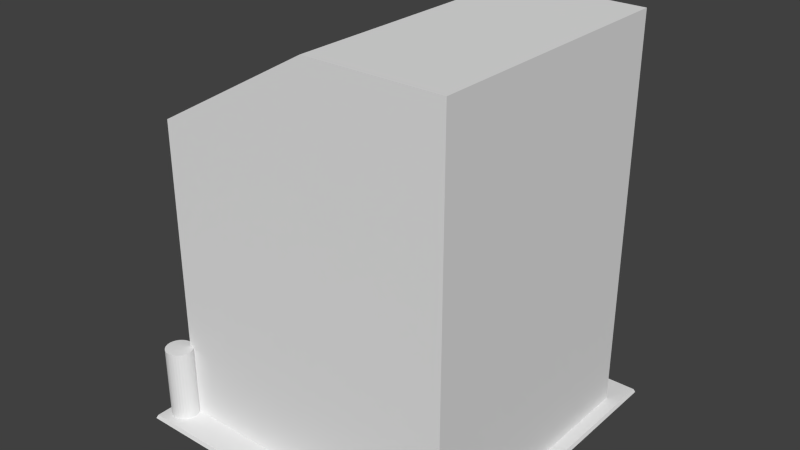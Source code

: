 # Source: Tower1_1.blend  (saved by Blender 2.70.0; exported with 4.5.12 LTS)
import bpy
from mathutils import Matrix  # noqa: F401  (used for matrix-valued properties, if any)

bpy.ops.wm.read_factory_settings(use_empty=True)
scene = bpy.context.scene
scene.name = 'Scene'

# ---- collections
col_collection_1 = bpy.data.collections.new('Collection 1'); scene.collection.children.link(col_collection_1)

# ---- materials (node trees are filled in below, after node groups)
mat_sidewalk = bpy.data.materials.new('Sidewalk')
mat_sidewalk.alpha_threshold = 0.0
mat_sidewalk.use_transparent_shadow = False
mat_sidewalk.roughness = 0.5
mat_sidewalk.line_color = (0.0, 0.0, 0.0, 1.0)
mat_building = bpy.data.materials.new('Building')
mat_building.alpha_threshold = 0.0
mat_building.use_transparent_shadow = False
mat_building.roughness = 0.5
mat_building.line_color = (0.0, 0.0, 0.0, 1.0)

# ---- material node trees

# ---- world
world_world = bpy.data.worlds.new('World'); scene.world = world_world
world_world.color = (0.05088, 0.05088, 0.05088)
world_world.use_sun_shadow = False
world_world.sun_shadow_jitter_overblur = 0.0
world_world.cycles.sampling_method = 'MANUAL'
world_world.cycles.sample_map_resolution = 256

# ---- meshes
me_cylinder_001 = bpy.data.meshes.new('Cylinder.001')
me_cylinder_001.from_pydata([(0.0, 1.0, 0.01332), (0.0, 1.0, 2.013), (0.1951, 0.9808, 0.01332), (0.1951, 0.9808, 2.013), (0.3827, 0.9239, 0.01332), (0.3827, 0.9239, 2.013), (0.5556, 0.8315, 0.01332), (0.5556, 0.8315, 2.013), (0.7071, 0.7071, 0.01332), (0.7071, 0.7071, 2.013), (0.8315, 0.5556, 0.01332), (0.8315, 0.5556, 2.013), (0.9239, 0.3827, 0.01332), (0.9239, 0.3827, 2.013), (0.9808, 0.1951, 0.01332), (0.9808, 0.1951, 2.013), (1.0, 7.55e-08, 0.01332), (1.0, 7.55e-08, 2.013), (0.9808, -0.1951, 0.01332), (0.9808, -0.1951, 2.013), (0.9239, -0.3827, 0.01332), (0.9239, -0.3827, 2.013), (0.8315, -0.5556, 0.01332), (0.8315, -0.5556, 2.013), (0.7071, -0.7071, 0.01332), (0.7071, -0.7071, 2.013), (0.5556, -0.8315, 0.01332), (0.5556, -0.8315, 2.013), (0.3827, -0.9239, 0.01332), (0.3827, -0.9239, 2.013), (0.1951, -0.9808, 0.01332), (0.1951, -0.9808, 2.013), (-3.258e-07, -1.0, 0.01332), (-3.258e-07, -1.0, 2.013), (-0.1951, -0.9808, 0.01332), (-0.1951, -0.9808, 2.013), (-0.3827, -0.9239, 0.01332), (-0.3827, -0.9239, 2.013), (-0.5556, -0.8315, 0.01332), (-0.5556, -0.8315, 2.013), (-0.7071, -0.7071, 0.01332), (-0.7071, -0.7071, 2.013), (-0.8315, -0.5556, 0.01332), (-0.8315, -0.5556, 2.013), (-0.9239, -0.3827, 0.01332), (-0.9239, -0.3827, 2.013), (-0.9808, -0.1951, 0.01332), (-0.9808, -0.1951, 2.013), (-1.0, 9.656e-07, 0.01332), (-1.0, 9.656e-07, 2.013), (-0.9808, 0.1951, 0.01332), (-0.9808, 0.1951, 2.013), (-0.9239, 0.3827, 0.01332), (-0.9239, 0.3827, 2.013), (-0.8315, 0.5556, 0.01332), (-0.8315, 0.5556, 2.013), (-0.7071, 0.7071, 0.01332), (-0.7071, 0.7071, 2.013), (-0.5556, 0.8315, 0.01332), (-0.5556, 0.8315, 2.013), (-0.3827, 0.9239, 0.01332), (-0.3827, 0.9239, 2.013), (-0.1951, 0.9808, 0.01332), (-0.1951, 0.9808, 2.013)], [], [(0, 1, 3, 2), (2, 3, 5, 4), (4, 5, 7, 6), (6, 7, 9, 8), (8, 9, 11, 10), (10, 11, 13, 12), (12, 13, 15, 14), (14, 15, 17, 16), (16, 17, 19, 18), (18, 19, 21, 20), (20, 21, 23, 22), (22, 23, 25, 24), (24, 25, 27, 26), (26, 27, 29, 28), (28, 29, 31, 30), (30, 31, 33, 32), (32, 33, 35, 34), (34, 35, 37, 36), (36, 37, 39, 38), (38, 39, 41, 40), (40, 41, 43, 42), (42, 43, 45, 44), (44, 45, 47, 46), (46, 47, 49, 48), (48, 49, 51, 50), (50, 51, 53, 52), (52, 53, 55, 54), (54, 55, 57, 56), (56, 57, 59, 58), (58, 59, 61, 60), (3, 1, 63, 61, 59, 57, 55, 53, 51, 49, 47, 45, 43, 41, 39, 37, 35, 33, 31, 29, 27, 25, 23, 21, 19, 17, 15, 13, 11, 9, 7, 5), (62, 63, 1, 0), (60, 61, 63, 62), (0, 2, 4, 6, 8, 10, 12, 14, 16, 18, 20, 22, 24, 26, 28, 30, 32, 34, 36, 38, 40, 42, 44, 46, 48, 50, 52, 54, 56, 58, 60, 62)])
me_cylinder_001.use_remesh_preserve_volume = False
me_cylinder_001.use_remesh_preserve_attributes = False
me_cylinder_001.use_mirror_vertex_groups = False
me_cylinder_001.update()
me_plane = bpy.data.meshes.new('Plane')
me_plane.from_pydata([(-1.0, -1.0, 0.0), (1.0, -1.0, 0.0), (-1.0, 1.0, 0.0), (1.0, 1.0, 0.0), (-0.9912, -0.9912, 0.02139), (0.9912, -0.9912, 0.02139), (-0.9912, 0.9912, 0.02139), (0.9912, 0.9912, 0.02139), (-0.867, -0.8086, 0.02139), (0.9139, -0.8086, 0.02139), (-0.867, 0.8086, 0.02139), (0.9139, 0.8086, 0.02139), (-0.867, -0.8086, 1.827), (0.9139, -0.8086, 2.377), (-0.867, 0.8086, 1.827), (0.9139, 0.8086, 2.377), (0.1053, -0.8086, 2.377), (0.1053, 0.8086, 2.377)], [], [(2, 6, 7, 3), (3, 7, 5, 1), (1, 5, 4, 0), (0, 4, 6, 2), (6, 10, 11, 7), (7, 11, 9, 5), (5, 9, 8, 4), (4, 8, 10, 6), (10, 14, 17, 15, 11), (11, 15, 13, 9), (9, 13, 16, 12, 8), (8, 12, 14, 10), (12, 16, 17, 14), (13, 15, 17, 16)])
me_plane.polygons.foreach_set('material_index', [0, 0, 0, 0, 0, 0, 0, 0, 1, 1, 1, 1, 1, 0])
_uv = me_plane.uv_layers.new(name='UVMap')
_uv.uv.foreach_set('vector', [0.02622, 0.4296, 0.03044, 0.4312, 0.03044, 0.7996, 0.02622, 0.8013, 0.7648, 0.4296, 0.769, 0.4312, 0.769, 0.7996, 0.7648, 0.8013, 0.7648, 0.8013, 0.7606, 0.7996, 0.7606, 0.4312, 0.7648, 0.4296, 0.769, 0.4296, 0.7732, 0.4312, 0.7732, 0.7996, 0.769, 0.8013, 0.331, 0.0, 0.3649, 0.023, 0.3649, 0.3528, 0.331, 0.3672, 0.331, 0.3672, 0.3649, 0.3528, 0.6655, 0.3528, 0.6994, 0.3672, 0.6994, 0.3672, 0.6655, 0.3528, 0.6655, 0.023, 0.6994, 1.108e-08, 0.6994, 1.108e-08, 0.6655, 0.023, 0.3649, 0.023, 0.331, 0.0, 0.7606, 0.7606, 0.4314, 0.7606, 0.331, 0.5798, 0.331, 0.4296, 0.7606, 0.4296, 0.331, 0.4296, 0.331, 0.8591, 0.03044, 0.8591, 0.03044, 0.4296, 3.323e-08, 0.4296, 0.0, 0.0, 0.1503, 0.0, 0.331, 0.1004, 0.331, 0.4296, 0.331, 0.7606, 0.6602, 0.7606, 0.6602, 1.061, 0.331, 1.061, 1.0, 0.02876, 1.0, 0.2174, 0.6994, 0.2174, 0.6994, 0.02876, 1.0, 0.3672, 0.6994, 0.3672, 0.6994, 0.2174, 1.0, 0.2174])
me_plane.materials.append(mat_sidewalk)
me_plane.materials.append(mat_building)
me_plane.use_remesh_preserve_volume = False
me_plane.use_remesh_preserve_attributes = False
me_plane.use_mirror_vertex_groups = False
me_plane.update()

# ---- objects
ob_personscale = bpy.data.objects.new('PersonScale', me_cylinder_001)
ob_building = bpy.data.objects.new('Building', me_plane)

# ---- transforms, parenting, visibility, modifiers, constraints
ob_personscale.location = (-1.797, -1.724, 0.0)
ob_personscale.scale = (0.1624, 0.1624, 0.4539)
ob_personscale.lineart.crease_threshold = 0.0
ob_building.location = (0.0, 0.0, 0.0)
ob_building.scale = (2.0, 2.0, 2.0)
ob_building.lineart.crease_threshold = 0.0

# ---- collection membership
col_collection_1.objects.link(ob_personscale)
col_collection_1.objects.link(ob_building)

# ---- scene / render settings (as saved in the file)
scene.frame_start = 1; scene.frame_end = 250; scene.frame_set(1)
scene.render.engine = 'BLENDER_EEVEE_NEXT'
scene.render.resolution_percentage = 50
scene.render.dither_intensity = 0.0
scene.cycles.use_denoising = False
scene.cycles.samples = 10
scene.cycles.sampling_pattern = 'TABULATED_SOBOL'
scene.cycles.light_sampling_threshold = 0.0
scene.cycles.use_adaptive_sampling = False
scene.cycles.use_light_tree = False
scene.cycles.blur_glossy = 0.0
scene.cycles.volume_bounces = 1
scene.cycles.pixel_filter_type = 'GAUSSIAN'
scene.cycles.sample_clamp_indirect = 0.0
scene.view_settings.view_transform = 'Standard'
bpy.context.view_layer.update()

# ---- added for rendering (the .blend has no active camera and no usable light): camera, sun
cam_auto = bpy.data.cameras.new('AutoCamera')
cam_auto.lens = 50.0
cam_auto.sensor_width = 36.0
cam_auto.clip_end = 1000.0
ob_auto_camera = bpy.data.objects.new('AutoCamera', cam_auto)
scene.collection.objects.link(ob_auto_camera)
ob_auto_camera.location = (6.83716, -8.20459, 7.84712)
ob_auto_camera.rotation_euler = (1.09748, -7.21219e-08, 0.694738)
scene.camera = ob_auto_camera
light_auto_sun = bpy.data.lights.new('AutoSun', 'SUN')
light_auto_sun.energy = 3.0
light_auto_sun.angle = 0.0523599
ob_auto_sun = bpy.data.objects.new('AutoSun', light_auto_sun)
scene.collection.objects.link(ob_auto_sun)
ob_auto_sun.rotation_euler = (0.872665, 0.174533, 0.523599)
bpy.context.view_layer.update()

